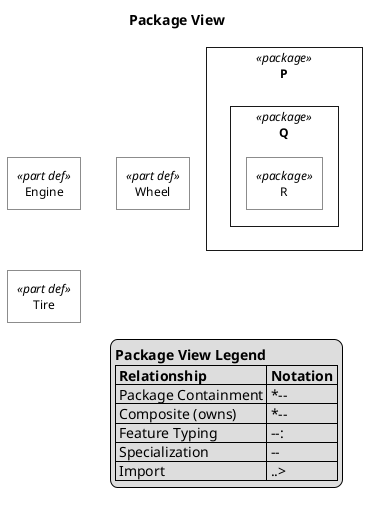

The diagram above was rendered by PlantUML. Its source (embedded in the PNG):
@startuml

skinparam monochrome true
skinparam wrapWidth 300
skinparam defaultFontSize 12
skinparam defaultFontName Helvetica

skinparam rectangle<<package>> {
    RoundCorner 0
    BackgroundColor white
}
skinparam rectangle<<part def>> {
    RoundCorner 0
    BackgroundColor white
}
skinparam rectangle<<part>> {
    RoundCorner 15
    BackgroundColor white
}
skinparam rectangle<<item def>> {
    RoundCorner 0
    BackgroundColor white
}
skinparam rectangle<<item>> {
    RoundCorner 15
    BackgroundColor white
}
skinparam rectangle<<action def>> {
    RoundCorner 0
    BackgroundColor white
}
skinparam rectangle<<action>> {
    RoundCorner 15
    BackgroundColor white
}
skinparam rectangle<<attribute def>> {
    RoundCorner 0
    BackgroundColor white
}
skinparam rectangle<<attribute>> {
    RoundCorner 15
    BackgroundColor white
}
skinparam rectangle<<requirement def>> {
    RoundCorner 0
    BackgroundColor white
}
skinparam rectangle<<requirement>> {
    RoundCorner 15
    BackgroundColor white
}
skinparam rectangle<<view def>> {
    RoundCorner 0
    BackgroundColor white
}
skinparam rectangle<<view>> {
    RoundCorner 15
    BackgroundColor white
}
skinparam folder<<view def>> {
    RoundCorner 0
    BackgroundColor white
}
skinparam folder<<view>> {
    RoundCorner 15
    BackgroundColor white
}

top to bottom direction

title Package View

hide circle

rectangle "P" as E4 <<package>> {
rectangle "Q" as E5 <<package>> {
rectangle "R" as E6 <<package>>
}
}
rectangle "Engine" as E1 <<part def>>
rectangle "Wheel" as E2 <<part def>>
rectangle "Tire" as E3 <<part def>>


legend right
  <b>Package View Legend</b>
  |= Relationship |= Notation |
  | Package Containment | *-- |
  | Composite (owns) | *-- |
  | Feature Typing | --:|> |
  | Specialization | --|> |
  | Import | ..> |
endlegend

@enduml